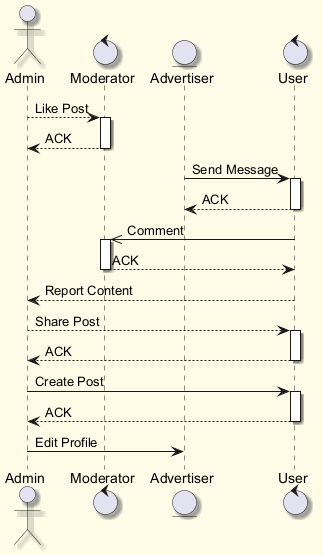

The diagram above was rendered by PlantUML. Its source (embedded in the PNG):
@startuml
skinparam backgroundColor #FFFDE7
skinparam classBackgroundColor #FFF9C4
skinparam classBorderColor #F57F17
skinparam shadowing true
actor "Admin" as A
control "Moderator" as M
entity "Advertiser" as A2
control "User" as U
A --> M : Like Post
activate M
M --> A : ACK
deactivate M
A2 -> U : Send Message
activate U
U --> A2 : ACK
deactivate U
U ->> M : Comment
activate M
M --> U : ACK
deactivate M
U --> A : Report Content
A --> U : Share Post
activate U
U --> A : ACK
deactivate U
A -> U : Create Post
activate U
U --> A : ACK
deactivate U
A -> A2 : Edit Profile
@enduml